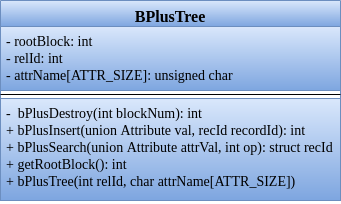

The diagram above was exported from draw.io. Its source (the exported page's mxGraphModel, read from the mxfile embedded in the PNG):
<mxGraphModel dx="809" dy="1587" grid="1" gridSize="10" guides="1" tooltips="1" connect="1" arrows="1" fold="1" page="1" pageScale="1" pageWidth="850" pageHeight="1100" math="0" shadow="0">
  <root>
    <mxCell id="0" />
    <mxCell id="1" parent="0" />
    <mxCell id="Jp7zzAXdNmjKxu2AU0oh-1" value="BPlusTree" style="swimlane;fontStyle=1;align=center;verticalAlign=top;childLayout=stackLayout;horizontal=1;startSize=26;horizontalStack=0;resizeParent=1;resizeParentMax=0;resizeLast=0;collapsible=1;marginBottom=0;fontFamily=Times New Roman;fontSize=16;fillColor=#dae8fc;strokeColor=#6c8ebf;gradientColor=#7ea6e0;" parent="1" vertex="1">
      <mxGeometry x="30" y="-10" width="340" height="200" as="geometry" />
    </mxCell>
    <mxCell id="Jp7zzAXdNmjKxu2AU0oh-2" value="- rootBlock: int&#10;- relId: int&#10;- attrName[ATTR_SIZE]: unsigned char&#10;" style="text;strokeColor=#6c8ebf;fillColor=#dae8fc;align=left;verticalAlign=top;spacingLeft=4;spacingRight=4;overflow=hidden;rotatable=0;points=[[0,0.5],[1,0.5]];portConstraint=eastwest;fontSize=14;fontFamily=Times New Roman;labelBackgroundColor=none;gradientColor=#7ea6e0;" parent="Jp7zzAXdNmjKxu2AU0oh-1" vertex="1">
      <mxGeometry y="26" width="340" height="64" as="geometry" />
    </mxCell>
    <mxCell id="Jp7zzAXdNmjKxu2AU0oh-3" value="" style="line;strokeWidth=1;fillColor=none;align=left;verticalAlign=middle;spacingTop=-1;spacingLeft=3;spacingRight=3;rotatable=0;labelPosition=right;points=[];portConstraint=eastwest;" parent="Jp7zzAXdNmjKxu2AU0oh-1" vertex="1">
      <mxGeometry y="90" width="340" height="8" as="geometry" />
    </mxCell>
    <mxCell id="Jp7zzAXdNmjKxu2AU0oh-4" value="-  bPlusDestroy(int blockNum): int&#10;+ bPlusInsert(union Attribute val, recId recordId): int&#10;+ bPlusSearch(union Attribute attrVal, int op): struct recId &#10;+ getRootBlock(): int&#10;+ bPlusTree(int relId, char attrName[ATTR_SIZE])&#10;&#10;&#10;" style="text;strokeColor=#6c8ebf;fillColor=#dae8fc;align=left;verticalAlign=top;spacingLeft=4;spacingRight=4;overflow=hidden;rotatable=0;points=[[0,0.5],[1,0.5]];portConstraint=eastwest;gradientColor=#7ea6e0;fontFamily=Times New Roman;fontSize=14;" parent="Jp7zzAXdNmjKxu2AU0oh-1" vertex="1">
      <mxGeometry y="98" width="340" height="102" as="geometry" />
    </mxCell>
  </root>
</mxGraphModel>